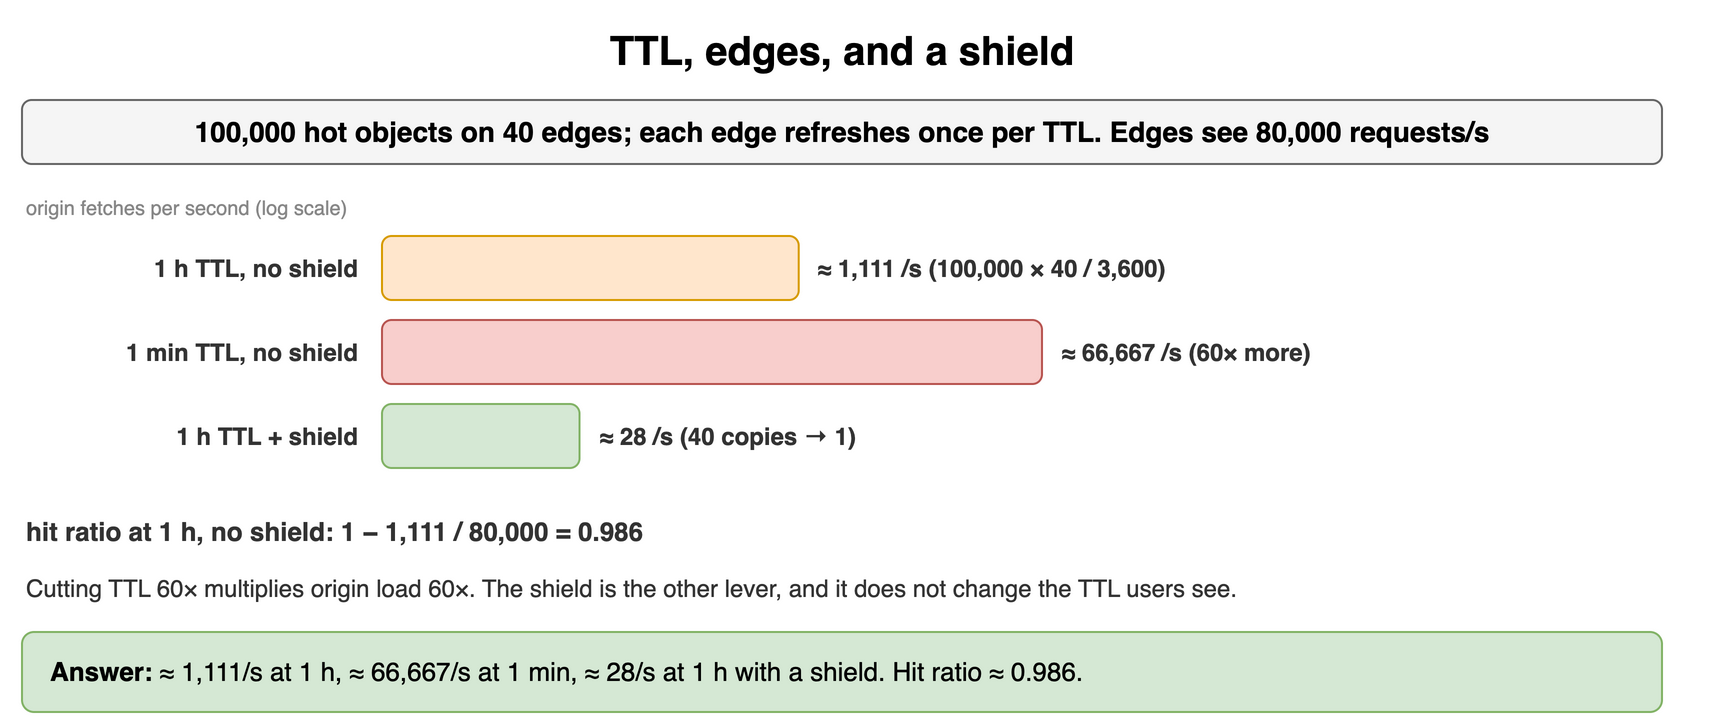

The diagram above was exported from draw.io. Its source (the exported page's mxGraphModel, read from the mxfile embedded in the PNG):
<mxGraphModel dx="900" dy="372" grid="1" gridSize="10" guides="1" tooltips="1" connect="1" arrows="1" fold="1" page="1" pageScale="1" pageWidth="900" pageHeight="372" math="0" shadow="0">
  <root>
    <mxCell id="0" />
    <mxCell id="1" parent="0" />
    <mxCell id="v21" value="TTL, edges, and a shield" style="text;html=1;align=center;verticalAlign=middle;whiteSpace=wrap;fontSize=20;fontStyle=1;" vertex="1" parent="1">
      <mxGeometry x="40" y="10" width="820" height="30" as="geometry" />
    </mxCell>
    <mxCell id="v22" value="100,000 hot objects on 40 edges; each edge refreshes once per TTL. Edges see 80,000 requests/s" style="rounded=1;whiteSpace=wrap;html=1;fillColor=#f5f5f5;strokeColor=#666666;fontStyle=1;fontSize=14;" vertex="1" parent="1">
      <mxGeometry x="40" y="50" width="820" height="32" as="geometry" />
    </mxCell>
    <mxCell id="v23" value="origin fetches per second (log scale)" style="text;html=1;whiteSpace=wrap;fontSize=11;align=left;verticalAlign=middle;fontSize=10;fontColor=#888888;" vertex="1" parent="1">
      <mxGeometry x="40" y="96" width="400" height="16" as="geometry" />
    </mxCell>
    <mxCell id="v24" value="1 h TTL, no shield" style="text;html=1;whiteSpace=wrap;fontSize=11;align=right;verticalAlign=middle;fontSize=12;fontColor=#333333;fontStyle=1;" vertex="1" parent="1">
      <mxGeometry x="40" y="118" width="170" height="32" as="geometry" />
    </mxCell>
    <mxCell id="v25" value="" style="rounded=1;whiteSpace=wrap;html=1;fillColor=#ffe6cc;strokeColor=#d79b00;fontSize=12;align=center;fontStyle=1;" vertex="1" parent="1">
      <mxGeometry x="220" y="118" width="208.35790505563241" height="32" as="geometry" />
    </mxCell>
    <mxCell id="v26" value="≈ 1,111 /s  (100,000 × 40 / 3,600)" style="text;html=1;whiteSpace=wrap;fontSize=11;align=left;verticalAlign=middle;fontSize=12;fontColor=#333333;fontStyle=1;" vertex="1" parent="1">
      <mxGeometry x="436.3579050556324" y="118" width="320" height="32" as="geometry" />
    </mxCell>
    <mxCell id="v27" value="1 min TTL, no shield" style="text;html=1;whiteSpace=wrap;fontSize=11;align=right;verticalAlign=middle;fontSize=12;fontColor=#333333;fontStyle=1;" vertex="1" parent="1">
      <mxGeometry x="40" y="160" width="170" height="32" as="geometry" />
    </mxCell>
    <mxCell id="v28" value="" style="rounded=1;whiteSpace=wrap;html=1;fillColor=#f8cecc;strokeColor=#b85450;fontSize=12;align=center;fontStyle=1;" vertex="1" parent="1">
      <mxGeometry x="220" y="160" width="329.9998514516298" height="32" as="geometry" />
    </mxCell>
    <mxCell id="v29" value="≈ 66,667 /s  (60× more)" style="text;html=1;whiteSpace=wrap;fontSize=11;align=left;verticalAlign=middle;fontSize=12;fontColor=#333333;fontStyle=1;" vertex="1" parent="1">
      <mxGeometry x="557.9998514516299" y="160" width="320" height="32" as="geometry" />
    </mxCell>
    <mxCell id="v210" value="1 h TTL + shield" style="text;html=1;whiteSpace=wrap;fontSize=11;align=right;verticalAlign=middle;fontSize=12;fontColor=#333333;fontStyle=1;" vertex="1" parent="1">
      <mxGeometry x="40" y="202" width="170" height="32" as="geometry" />
    </mxCell>
    <mxCell id="v211" value="" style="rounded=1;whiteSpace=wrap;html=1;fillColor=#d5e8d4;strokeColor=#82b366;fontSize=12;align=center;fontStyle=1;" vertex="1" parent="1">
      <mxGeometry x="220" y="202" width="98.76222496585243" height="32" as="geometry" />
    </mxCell>
    <mxCell id="v212" value="≈ 28 /s  (40 copies → 1)" style="text;html=1;whiteSpace=wrap;fontSize=11;align=left;verticalAlign=middle;fontSize=12;fontColor=#333333;fontStyle=1;" vertex="1" parent="1">
      <mxGeometry x="326.7622249658524" y="202" width="320" height="32" as="geometry" />
    </mxCell>
    <mxCell id="v213" value="hit ratio at 1 h, no shield: 1 − 1,111 / 80,000 = 0.986" style="text;html=1;whiteSpace=wrap;fontSize=11;align=left;verticalAlign=middle;fontSize=13;fontColor=#333333;fontStyle=1;" vertex="1" parent="1">
      <mxGeometry x="40" y="256" width="820" height="20" as="geometry" />
    </mxCell>
    <mxCell id="v214" value="Cutting TTL 60× multiplies origin load 60×. The shield is the other lever, and it does not change the TTL users see." style="text;html=1;whiteSpace=wrap;fontSize=11;align=left;verticalAlign=middle;fontSize=12;fontColor=#333333;" vertex="1" parent="1">
      <mxGeometry x="40" y="284" width="820" height="20" as="geometry" />
    </mxCell>
    <mxCell id="v215" value="&lt;b&gt;Answer:&lt;/b&gt; ≈ 1,111/s at 1 h, ≈ 66,667/s at 1 min, ≈ 28/s at 1 h with a shield. Hit ratio ≈ 0.986." style="rounded=1;whiteSpace=wrap;html=1;fillColor=#d5e8d4;strokeColor=#82b366;fontSize=13;align=left;spacingLeft=12;" vertex="1" parent="1">
      <mxGeometry x="40" y="316" width="820" height="40" as="geometry" />
    </mxCell>
  </root>
</mxGraphModel>